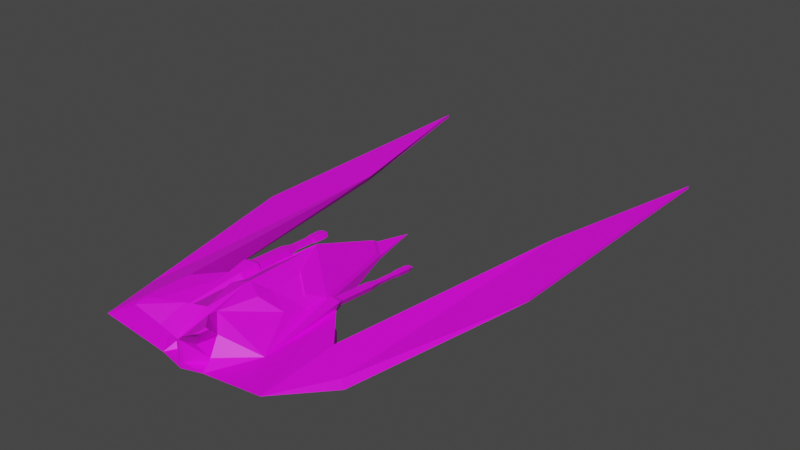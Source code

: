 # Source: old-traveler.blend  (saved by Blender 3.1.7; exported with 4.5.12 LTS)
import bpy
from mathutils import Matrix  # noqa: F401  (used for matrix-valued properties, if any)

bpy.ops.wm.read_factory_settings(use_empty=True)
scene = bpy.context.scene
scene.name = 'Scene'

# ---- collections
col_collection = bpy.data.collections.new('Collection'); scene.collection.children.link(col_collection)

# ---- images (referenced by path relative to the original .blend; pixels are not part of the script)
import os
ASSET_DIR = os.environ.get("B2B_ASSET_DIR", "")  # directory of the original .blend (textures are referenced by path, not embedded)
HERE = os.path.dirname(os.path.abspath(__file__))  # packed textures are extracted next to this script under _unpacked/

def load_image(name, relpath, width, height, colorspace="sRGB"):
    """Load a texture the original file referenced (path relative to the .blend, or extracted next to this script)."""
    p = next((c for c in (os.path.join(HERE, relpath), os.path.join(ASSET_DIR, relpath)) if relpath and os.path.exists(c)), "")
    if p:
        img = bpy.data.images.load(p, check_existing=True)
        img.name = name
    else:  # same state as the original file: an image datablock whose file is absent (Cycles renders it pink)
        img = bpy.data.images.new(name, width, height)
        img.source = "FILE"
        img.filepath = "//" + (relpath or name)
    img.colorspace_settings.name = colorspace
    return img
img_lowpoly_png = load_image('lowPoly.png', 'lowPoly.png', 1024, 1024, 'sRGB')

# ---- materials (node trees are filled in below, after node groups)
mat_material_001 = bpy.data.materials.new('Material.001')
mat_material_001.use_transparent_shadow = False

# ---- material node trees
mat_material_001.use_nodes = True; mat_material_001.node_tree.nodes.clear()
_N = mat_material_001.node_tree.nodes; _L = mat_material_001.node_tree.links
n0 = _N.new('ShaderNodeOutputMaterial'); n0.name = 'Material Output'; n0.location = (332, 319)
n1 = _N.new('ShaderNodeBsdfPrincipled'); n1.name = 'Principled BSDF'; n1.location = (42, 319)
n1.distribution = 'GGX'
n1.subsurface_method = 'BURLEY'
n1.inputs[3].default_value = 1.45
n1.inputs[27].default_value = (0.0, 0.0, 0.0, 1.0)
n1.inputs[28].default_value = 1.0
n2 = _N.new('ShaderNodeTexImage'); n2.name = 'Image Texture'; n2.location = (-382, 240)
n2.image = img_lowpoly_png
n2.interpolation = 'Closest'
_L.new(n1.outputs[0], n0.inputs[0])
_L.new(n2.outputs[0], n1.inputs[0])
n0.is_active_output = True

# ---- world
world_world = bpy.data.worlds.new('World'); scene.world = world_world
world_world.use_nodes = True; world_world.node_tree.nodes.clear()
_N = world_world.node_tree.nodes; _L = world_world.node_tree.links
n0 = _N.new('ShaderNodeOutputWorld'); n0.name = 'World Output'; n0.location = (300, 300)
n1 = _N.new('ShaderNodeBackground'); n1.name = 'Background'; n1.location = (10, 300)
n1.inputs[0].default_value = (0.05088, 0.05088, 0.05088, 1.0)
_L.new(n1.outputs[0], n0.inputs[0])
n0.is_active_output = True
world_world.color = (0.05088, 0.05088, 0.05088)
world_world.use_sun_shadow = False
world_world.sun_shadow_jitter_overblur = 0.0

# ---- meshes
me_cube_004 = bpy.data.meshes.new('Cube.004')
me_cube_004.from_pydata([(1.0, -0.2592, -0.2095), (1.0, -0.2592, 0.2601), (1.0, 0.2592, -0.2095), (1.0, 0.2592, 0.2601), (0.0, 1.0, -0.356), (0.0, 1.0, 1.0), (0.0, -1.0, -0.4133), (0.0, -1.0, 1.0), (1.347, 0.1679, 0.2601), (1.347, 0.1679, -0.2601), (0.6099, -2.945, -0.03982), (1.347, -1.942, 0.1479), (2.218, -0.8433, 0.2601), (2.325, -0.8889, -0.3788), (2.325, -2.999, 0.228), (2.918, 6.173, 0.03769), (3.025, 6.127, -0.1564), (3.025, -1.44, -0.1564), (2.918, -1.394, 0.03769), (4.038, 11.1, 0.03769), (4.038, 11.1, -0.03769), (4.038, 3.531, -0.03769), (4.038, 3.531, 0.03769), (0.5097, -2.641, 0.1238), (-0.0001024, -3.007, -0.149), (-0.0001024, -3.007, 0.5431), (0.4493, -2.701, 0.1998), (0.4493, -2.701, -0.02278), (0.07673, -2.977, 0.002092), (0.07673, -2.977, 0.5164), (0.0, 1.0, 1.0), (1.0, 0.2592, 0.2601), (1.0, -0.2592, 0.2601), (0.0, -1.0, 1.0), (0.1415, -2.067, 0.8112), (0.366, 0.09155, 0.8034), (0.7857, -0.2194, 0.4929), (0.7857, -0.4369, 0.4929), (0.366, -0.7478, 0.8034), (0.8461, -0.8847, 0.5091), (0.4264, -1.196, 0.8658), (-0.00193, 3.059, 0.2664), (0.2644, 2.861, 0.06929), (0.2644, 2.861, -0.0187), (-0.00193, 4.202, 0.01374), (-0.001493, 1.002, 1.042), (0.9345, 0.3091, 0.3493), (-0.001493, 1.002, 1.042), (0.9345, 0.3091, 0.3493), (0.3411, 0.1522, 0.8579), (0.7339, -0.1389, 0.5672), (-0.0033, 2.93, 0.3552), (0.246, 2.745, 0.1707), (1.153, -0.06743, 0.1862), (1.153, -0.06743, -0.1455), (1.398, -0.1319, 0.1862), (1.398, -0.1319, -0.1813), (2.014, -0.8463, 0.1862), (2.014, -0.8463, -0.1813), (0.4619, -2.371, 0.5349), (0.3873, -2.871, 0.5177), (0.3545, -2.461, 1.009), (0.3419, -3.132, 0.8172), (0.929, -2.947, 1.116), (0.8955, -3.172, 1.114), (0.8807, -2.988, 1.172), (0.875, -3.29, 1.149), (1.112, 0.2408, 0.4921), (1.133, -0.2766, 0.4705), (1.462, 0.1638, 0.4985), (1.342, -1.937, 0.1643), (1.325, 0.3135, 0.294), (1.094, 0.3259, 0.294), (1.398, 0.326, 0.4475), (1.167, 0.3288, 0.4434), (1.357, 1.269, 0.2302), (1.126, 1.281, 0.2302), (1.43, 1.281, 0.3837), (1.199, 1.284, 0.3795), (1.336, 1.558, 0.2406), (1.195, 1.566, 0.2406), (1.38, 1.566, 0.3342), (1.239, 1.568, 0.3317), (1.354, 2.104, 0.2041), (1.213, 2.111, 0.2041), (1.398, 2.111, 0.2977), (1.258, 2.113, 0.2952), (1.37, 2.199, 0.1853), (1.192, 2.208, 0.1853), (1.426, 2.208, 0.304), (1.248, 2.21, 0.3008), (1.382, 2.544, 0.1621), (1.203, 2.554, 0.1621), (1.438, 2.554, 0.2809), (1.259, 2.556, 0.2777), (1.372, 2.65, 0.1676), (1.232, 2.657, 0.1676), (1.417, 2.657, 0.2612), (1.276, 2.659, 0.2587), (1.362, 2.68, 0.176), (1.253, 2.686, 0.176), (1.397, 2.686, 0.2486), (1.288, 2.688, 0.2467), (1.353, 2.405, 0.1944), (1.244, 2.411, 0.1944), (1.388, 2.411, 0.2671), (1.278, 2.412, 0.2651)], [], [(36, 31, 48, 50), (3, 1, 68, 67), (4, 2, 0, 6), (3, 5, 30, 31), (8, 11, 14, 12), (12, 13, 58, 57), (12, 14, 18, 15), (13, 9, 56, 58), (11, 10, 14), (18, 17, 21, 22), (13, 12, 15, 16), (14, 17, 18), (16, 17, 13), (20, 19, 22, 21), (17, 16, 20, 21), (15, 18, 22, 19), (16, 15, 19, 20), (10, 23, 26, 27), (0, 10, 24, 6), (25, 34, 33), (10, 11, 23), (25, 24, 28, 29), (24, 10, 27, 28), (23, 25, 29, 26), (34, 11, 39, 40), (11, 32, 37, 39), (1, 3, 31, 32), (5, 7, 33, 30), (26, 23, 25, 29, 28, 27), (23, 11, 59, 60), (5, 3, 46, 45), (33, 34, 40, 38), (30, 33, 38, 35), (32, 31, 36, 37), (44, 41, 42, 43), (4, 5, 41, 44), (3, 2, 43, 42), (2, 4, 44, 43), (45, 46, 52, 51), (48, 47, 49, 50), (31, 30, 47, 48), (3, 42, 52, 46), (42, 41, 51, 52), (35, 36, 50, 49), (30, 35, 49, 47), (41, 5, 45, 51), (54, 53, 55, 56), (56, 55, 57, 58), (9, 2, 54, 56), (8, 12, 57, 55), (2, 3, 53, 54), (3, 8, 55, 53), (40, 39, 38), (37, 38, 39), (38, 37, 35), (36, 35, 37), (61, 62, 66, 65), (11, 34, 61, 59), (34, 25, 62, 61), (25, 23, 60, 62), (66, 64, 63, 65), (59, 61, 65, 63), (62, 60, 64, 66), (60, 59, 63, 64), (67, 68, 70, 69), (1, 11, 70, 68), (11, 8, 69, 70), (69, 8, 71, 73), (73, 71, 75, 77), (3, 67, 74, 72), (8, 3, 72, 71), (67, 69, 73, 74), (76, 78, 82, 80), (74, 73, 77, 78), (72, 74, 78, 76), (71, 72, 76, 75), (79, 80, 84, 83), (75, 76, 80, 79), (77, 75, 79, 81), (78, 77, 81, 82), (85, 83, 87, 89), (81, 79, 83, 85), (82, 81, 85, 86), (80, 82, 86, 84), (88, 90, 94, 92), (86, 85, 89, 90), (84, 86, 90, 88), (83, 84, 88, 87), (93, 91, 95, 97), (87, 88, 92, 91), (89, 87, 91, 93), (90, 89, 93, 94), (98, 97, 101, 102), (94, 93, 97, 98), (92, 94, 98, 96), (91, 92, 96, 95), (100, 102, 106, 104), (96, 98, 102, 100), (95, 96, 100, 99), (97, 95, 99, 101), (103, 104, 106, 105), (99, 100, 104, 103), (101, 99, 103, 105), (102, 101, 105, 106), (9, 13, 2), (2, 13, 0), (10, 0, 13), (13, 17, 10), (10, 17, 14)])
_uv = me_cube_004.uv_layers.new(name='UVMap')
_uv.uv.foreach_set('vector', [0.1016, 0.9453, 0.1016, 0.9453, 0.1016, 0.9453, 0.1016, 0.9453, 0.6484, 0.9141, 0.6484, 0.9141, 0.6484, 0.9141, 0.6484, 0.9141, 0.6484, 0.9141, 0.6484, 0.9141, 0.6484, 0.9141, 0.6484, 0.9141, 0.6484, 0.9141, 0.6484, 0.9141, 0.6484, 0.9141, 0.6484, 0.9141, 0.6484, 0.9141, 0.6484, 0.9141, 0.6484, 0.9141, 0.6484, 0.9141, 0.6484, 0.9141, 0.6484, 0.9141, 0.6484, 0.9141, 0.6484, 0.9141, 0.6484, 0.9141, 0.6484, 0.9141, 0.6484, 0.9141, 0.6484, 0.9141, 0.6484, 0.9141, 0.6484, 0.9141, 0.6484, 0.9141, 0.6484, 0.9141, 0.6484, 0.9141, 0.6484, 0.9141, 0.6484, 0.9141, 0.6484, 0.9141, 0.6484, 0.9141, 0.6484, 0.9141, 0.6484, 0.9141, 0.6484, 0.9141, 0.6484, 0.9141, 0.6484, 0.9141, 0.6484, 0.9141, 0.6484, 0.9141, 0.6484, 0.9141, 0.6484, 0.9141, 0.6484, 0.9141, 0.6484, 0.9141, 0.6484, 0.9141, 0.6484, 0.9141, 0.6484, 0.9141, 0.6484, 0.9141, 0.6484, 0.9141, 0.6484, 0.9141, 0.6484, 0.9141, 0.6484, 0.9141, 0.6484, 0.9141, 0.6484, 0.9141, 0.6484, 0.9141, 0.6484, 0.9141, 0.6484, 0.9141, 0.6484, 0.9141, 0.6484, 0.9141, 0.6484, 0.9141, 0.6484, 0.9141, 0.07422, 0.957, 0.07422, 0.957, 0.07422, 0.957, 0.07422, 0.957, 0.6484, 0.9141, 0.6484, 0.9141, 0.6484, 0.9141, 0.6484, 0.9141, 0.6484, 0.9141, 0.6484, 0.9141, 0.6484, 0.9141, 0.07422, 0.957, 0.07422, 0.957, 0.07422, 0.957, 0.6484, 0.9141, 0.6484, 0.9141, 0.6484, 0.9141, 0.6484, 0.9141, 0.6484, 0.9141, 0.6484, 0.9141, 0.6484, 0.9141, 0.6484, 0.9141, 0.6484, 0.9141, 0.6484, 0.9141, 0.6484, 0.9141, 0.6484, 0.9141, 0.6484, 0.9141, 0.6484, 0.9141, 0.6484, 0.9141, 0.6484, 0.9141, 0.6484, 0.9141, 0.6484, 0.9141, 0.6484, 0.9141, 0.6484, 0.9141, 0.6484, 0.9141, 0.6484, 0.9141, 0.6484, 0.9141, 0.6484, 0.9141, 0.6484, 0.9141, 0.6484, 0.9141, 0.6484, 0.9141, 0.6484, 0.9141, 0.07422, 0.957, 0.07422, 0.957, 0.07422, 0.957, 0.07422, 0.957, 0.07422, 0.957, 0.07422, 0.957, 0.6484, 0.9141, 0.6484, 0.9141, 0.6484, 0.9141, 0.6484, 0.9141, 0.6484, 0.9141, 0.6484, 0.9141, 0.6484, 0.9141, 0.6484, 0.9141, 0.3984, 0.9141, 0.3984, 0.9141, 0.3984, 0.9141, 0.3984, 0.9141, 0.3984, 0.9141, 0.3984, 0.9141, 0.3984, 0.9141, 0.3984, 0.9141, 0.6484, 0.9141, 0.6484, 0.9141, 0.6484, 0.9141, 0.6484, 0.9141, 0.6484, 0.9141, 0.6484, 0.9141, 0.6484, 0.9141, 0.6484, 0.9141, 0.6484, 0.9141, 0.6484, 0.9141, 0.6484, 0.9141, 0.6484, 0.9141, 0.6484, 0.9141, 0.6484, 0.9141, 0.6484, 0.9141, 0.6484, 0.9141, 0.6484, 0.9141, 0.6484, 0.9141, 0.6484, 0.9141, 0.6484, 0.9141, 0.1016, 0.9453, 0.1016, 0.9453, 0.1016, 0.9453, 0.1016, 0.9453, 0.1016, 0.9453, 0.1016, 0.9453, 0.1016, 0.9453, 0.1016, 0.9453, 0.6484, 0.9141, 0.6484, 0.9141, 0.6484, 0.9141, 0.6484, 0.9141, 0.1016, 0.9453, 0.1016, 0.9453, 0.1016, 0.9453, 0.1016, 0.9453, 0.1016, 0.9453, 0.1016, 0.9453, 0.1016, 0.9453, 0.1016, 0.9453, 0.6484, 0.9141, 0.6484, 0.9141, 0.6484, 0.9141, 0.6484, 0.9141, 0.6484, 0.9141, 0.6484, 0.9141, 0.6484, 0.9141, 0.6484, 0.9141, 0.6484, 0.9141, 0.6484, 0.9141, 0.6484, 0.9141, 0.6484, 0.9141, 0.6484, 0.9141, 0.6484, 0.9141, 0.6484, 0.9141, 0.6484, 0.9141, 0.6484, 0.9141, 0.6484, 0.9141, 0.6484, 0.9141, 0.6484, 0.9141, 0.6484, 0.9141, 0.6484, 0.9141, 0.6484, 0.9141, 0.6484, 0.9141, 0.6484, 0.9141, 0.6484, 0.9141, 0.6484, 0.9141, 0.6484, 0.9141, 0.6484, 0.9141, 0.6484, 0.9141, 0.6484, 0.9141, 0.6484, 0.9141, 0.6484, 0.9141, 0.6484, 0.9141, 0.6484, 0.9141, 0.6484, 0.9141, 0.6484, 0.9141, 0.6484, 0.9141, 0.6484, 0.9141, 0.6484, 0.9141, 0.6484, 0.9141, 0.6484, 0.9141, 0.6484, 0.9141, 0.6484, 0.9141, 0.6484, 0.9141, 0.6484, 0.9141, 0.6484, 0.9141, 0.6484, 0.9141, 0.6484, 0.9141, 0.6484, 0.9141, 0.6484, 0.9141, 0.6484, 0.9141, 0.6484, 0.9141, 0.6484, 0.9141, 0.6484, 0.9141, 0.6484, 0.9141, 0.6484, 0.9141, 0.6484, 0.9141, 0.6484, 0.9141, 0.6484, 0.9141, 0.0, 0.0, 0.0, 0.0, 0.0, 0.0, 0.0, 0.0, 0.6484, 0.9141, 0.6484, 0.9141, 0.6484, 0.9141, 0.6484, 0.9141, 0.6484, 0.9141, 0.6484, 0.9141, 0.6484, 0.9141, 0.6484, 0.9141, 0.0, 0.0, 0.0, 0.0, 0.0, 0.0, 0.0, 0.0, 0.6484, 0.9141, 0.6484, 0.9141, 0.6484, 0.9141, 0.6484, 0.9141, 0.6484, 0.9141, 0.6484, 0.9141, 0.6484, 0.9141, 0.6484, 0.9141, 0.07422, 0.957, 0.07422, 0.957, 0.07422, 0.957, 0.07422, 0.957, 0.6484, 0.9141, 0.6484, 0.9141, 0.6484, 0.9141, 0.6484, 0.9141, 0.6484, 0.9141, 0.6484, 0.9141, 0.6484, 0.9141, 0.6484, 0.9141, 0.6484, 0.9141, 0.6484, 0.9141, 0.6484, 0.9141, 0.6484, 0.9141, 0.6484, 0.9141, 0.6484, 0.9141, 0.6484, 0.9141, 0.6484, 0.9141, 0.6484, 0.9141, 0.6484, 0.9141, 0.6484, 0.9141, 0.6484, 0.9141, 0.6484, 0.9141, 0.6484, 0.9141, 0.6484, 0.9141, 0.6484, 0.9141, 0.02344, 0.9141, 0.02344, 0.9141, 0.02344, 0.9141, 0.02344, 0.9141, 0.6484, 0.9141, 0.6484, 0.9141, 0.6484, 0.9141, 0.6484, 0.9141, 0.6484, 0.9141, 0.6484, 0.9141, 0.6484, 0.9141, 0.6484, 0.9141, 0.6484, 0.9141, 0.6484, 0.9141, 0.6484, 0.9141, 0.6484, 0.9141, 0.6484, 0.9141, 0.6484, 0.9141, 0.6484, 0.9141, 0.6484, 0.9141, 0.02344, 0.9141, 0.02344, 0.9141, 0.02344, 0.9141, 0.02344, 0.9141, 0.02344, 0.9141, 0.02344, 0.9141, 0.02344, 0.9141, 0.02344, 0.9141, 0.02344, 0.9141, 0.02344, 0.9141, 0.02344, 0.9141, 0.02344, 0.9141, 0.6484, 0.9141, 0.6484, 0.9141, 0.6484, 0.9141, 0.6484, 0.9141, 0.6484, 0.9141, 0.6484, 0.9141, 0.6484, 0.9141, 0.6484, 0.9141, 0.6484, 0.9141, 0.6484, 0.9141, 0.6484, 0.9141, 0.6484, 0.9141, 0.6484, 0.9141, 0.6484, 0.9141, 0.6484, 0.9141, 0.6484, 0.9141, 0.02344, 0.9141, 0.02344, 0.9141, 0.02344, 0.9141, 0.02344, 0.9141, 0.6484, 0.9141, 0.6484, 0.9141, 0.6484, 0.9141, 0.6484, 0.9141, 0.6484, 0.9141, 0.6484, 0.9141, 0.6484, 0.9141, 0.6484, 0.9141, 0.6484, 0.9141, 0.6484, 0.9141, 0.6484, 0.9141, 0.6484, 0.9141, 0.6484, 0.9141, 0.6484, 0.9141, 0.6484, 0.9141, 0.6484, 0.9141, 0.02344, 0.9141, 0.02344, 0.9141, 0.02344, 0.9141, 0.02344, 0.9141, 0.02344, 0.9141, 0.02344, 0.9141, 0.02344, 0.9141, 0.02344, 0.9141, 0.02344, 0.9141, 0.02344, 0.9141, 0.02344, 0.9141, 0.02344, 0.9141, 0.02344, 0.9141, 0.02344, 0.9141, 0.02344, 0.9141, 0.02344, 0.9141, 0.6484, 0.9141, 0.6484, 0.9141, 0.6484, 0.9141, 0.6484, 0.9141, 0.6484, 0.9141, 0.6484, 0.9141, 0.6484, 0.9141, 0.6484, 0.9141, 0.6484, 0.9141, 0.6484, 0.9141, 0.6484, 0.9141, 0.6484, 0.9141, 0.6484, 0.9141, 0.6484, 0.9141, 0.6484, 0.9141, 0.6484, 0.9141, 0.02344, 0.9141, 0.02344, 0.9141, 0.02344, 0.9141, 0.02344, 0.9141, 0.02344, 0.9141, 0.02344, 0.9141, 0.02344, 0.9141, 0.02344, 0.9141, 0.02344, 0.9141, 0.02344, 0.9141, 0.02344, 0.9141, 0.02344, 0.9141, 0.6484, 0.9141, 0.6484, 0.9141, 0.6484, 0.9141, 0.6484, 0.9141, 0.6484, 0.9141, 0.6484, 0.9141, 0.6484, 0.9141, 0.6484, 0.9141, 0.6484, 0.9141, 0.6484, 0.9141, 0.6484, 0.9141, 0.6484, 0.9141, 0.6484, 0.9141, 0.6484, 0.9141, 0.6484, 0.9141, 0.6484, 0.9141, 0.6484, 0.9141, 0.6484, 0.9141, 0.6484, 0.9141, 0.6484, 0.9141, 0.6484, 0.9141, 0.6484, 0.9141, 0.6484, 0.9141, 0.6484, 0.9141, 0.6484, 0.9141, 0.6484, 0.9141, 0.6484, 0.9141, 0.6484, 0.9141, 0.6484, 0.9141, 0.6484, 0.9141, 0.6484, 0.9141])
me_cube_004.materials.append(mat_material_001)
me_cube_004.use_remesh_preserve_volume = False
me_cube_004.use_remesh_preserve_attributes = False
me_cube_004.use_mirror_vertex_groups = False
me_cube_004.update()

# ---- objects
ob_traveler = bpy.data.objects.new('Traveler', me_cube_004)

# ---- transforms, parenting, visibility, modifiers, constraints
ob_traveler.location = (0.0, 0.0, 0.0)
ob_traveler.lineart.crease_threshold = 0.0
_m = ob_traveler.modifiers.new('Mirror', 'MIRROR')

# ---- collection membership
col_collection.objects.link(ob_traveler)

# ---- scene / render settings (as saved in the file)
scene.frame_start = 1; scene.frame_end = 250; scene.frame_set(73)
scene.render.engine = 'BLENDER_EEVEE_NEXT'
scene.cycles.use_denoising = False
scene.cycles.samples = 128
scene.cycles.sampling_pattern = 'TABULATED_SOBOL'
scene.cycles.use_adaptive_sampling = False
scene.cycles.use_light_tree = False
scene.view_settings.view_transform = 'Filmic'
bpy.context.view_layer.update()

# ---- added for rendering (the .blend has no active camera and no usable light): camera, sun
cam_auto = bpy.data.cameras.new('AutoCamera')
cam_auto.lens = 50.0
cam_auto.sensor_width = 36.0
cam_auto.clip_end = 1000.0
ob_auto_camera = bpy.data.objects.new('AutoCamera', cam_auto)
scene.collection.objects.link(ob_auto_camera)
ob_auto_camera.location = (15.3362, -14.4993, 12.6482)
ob_auto_camera.rotation_euler = (1.09748, -7.21219e-08, 0.694738)
scene.camera = ob_auto_camera
light_auto_sun = bpy.data.lights.new('AutoSun', 'SUN')
light_auto_sun.energy = 3.0
light_auto_sun.angle = 0.0523599
ob_auto_sun = bpy.data.objects.new('AutoSun', light_auto_sun)
scene.collection.objects.link(ob_auto_sun)
ob_auto_sun.rotation_euler = (0.872665, 0.174533, 0.523599)
bpy.context.view_layer.update()
